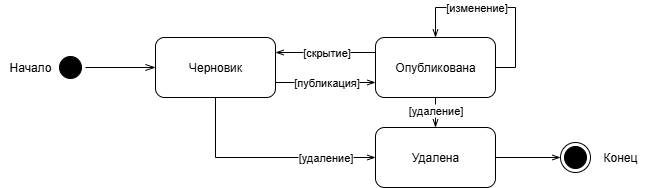

The diagram above was exported from draw.io. Its source (the exported page's mxGraphModel, read from the mxfile embedded in the PNG):
<mxGraphModel dx="883" dy="517" grid="1" gridSize="10" guides="1" tooltips="1" connect="1" arrows="1" fold="1" page="1" pageScale="1" pageWidth="1169" pageHeight="827" math="0" shadow="0">
  <root>
    <mxCell id="0" />
    <mxCell id="1" parent="0" />
    <mxCell id="y8e3stb7iZ_PwtxnWZij-1" value="" style="ellipse;html=1;shape=startState;fillColor=#000000;strokeColor=#000000;direction=west;" parent="1" vertex="1">
      <mxGeometry x="220" y="265" width="30" height="30" as="geometry" />
    </mxCell>
    <mxCell id="y8e3stb7iZ_PwtxnWZij-2" value="" style="edgeStyle=orthogonalEdgeStyle;html=1;verticalAlign=bottom;endArrow=openThin;endSize=8;strokeColor=#000000;rounded=0;endFill=0;" parent="1" source="y8e3stb7iZ_PwtxnWZij-1" target="y8e3stb7iZ_PwtxnWZij-3" edge="1">
      <mxGeometry relative="1" as="geometry">
        <mxPoint x="235" y="340" as="targetPoint" />
      </mxGeometry>
    </mxCell>
    <mxCell id="y8e3stb7iZ_PwtxnWZij-15" style="edgeStyle=orthogonalEdgeStyle;rounded=0;orthogonalLoop=1;jettySize=auto;html=1;exitX=0.5;exitY=1;exitDx=0;exitDy=0;entryX=0;entryY=0.5;entryDx=0;entryDy=0;endArrow=openThin;endFill=0;" parent="1" source="y8e3stb7iZ_PwtxnWZij-3" target="y8e3stb7iZ_PwtxnWZij-5" edge="1">
      <mxGeometry relative="1" as="geometry" />
    </mxCell>
    <mxCell id="y8e3stb7iZ_PwtxnWZij-16" value="[удаление]" style="edgeLabel;html=1;align=center;verticalAlign=middle;resizable=0;points=[];" parent="y8e3stb7iZ_PwtxnWZij-15" vertex="1" connectable="0">
      <mxGeometry x="0.4101" y="1" relative="1" as="geometry">
        <mxPoint x="15" y="1" as="offset" />
      </mxGeometry>
    </mxCell>
    <mxCell id="y8e3stb7iZ_PwtxnWZij-3" value="Черновик" style="rounded=1;whiteSpace=wrap;html=1;" parent="1" vertex="1">
      <mxGeometry x="320" y="250" width="120" height="60" as="geometry" />
    </mxCell>
    <mxCell id="y8e3stb7iZ_PwtxnWZij-19" style="edgeStyle=orthogonalEdgeStyle;rounded=0;orthogonalLoop=1;jettySize=auto;html=1;exitX=0;exitY=0.25;exitDx=0;exitDy=0;entryX=1;entryY=0.25;entryDx=0;entryDy=0;endArrow=openThin;endFill=0;" parent="1" source="y8e3stb7iZ_PwtxnWZij-4" target="y8e3stb7iZ_PwtxnWZij-3" edge="1">
      <mxGeometry relative="1" as="geometry" />
    </mxCell>
    <mxCell id="y8e3stb7iZ_PwtxnWZij-20" value="[скрытие]" style="edgeLabel;html=1;align=center;verticalAlign=middle;resizable=0;points=[];" parent="y8e3stb7iZ_PwtxnWZij-19" vertex="1" connectable="0">
      <mxGeometry x="0.2793" y="-1" relative="1" as="geometry">
        <mxPoint x="14" y="1" as="offset" />
      </mxGeometry>
    </mxCell>
    <mxCell id="y8e3stb7iZ_PwtxnWZij-4" value="Опубликована" style="rounded=1;whiteSpace=wrap;html=1;" parent="1" vertex="1">
      <mxGeometry x="540" y="250" width="120" height="60" as="geometry" />
    </mxCell>
    <mxCell id="y8e3stb7iZ_PwtxnWZij-10" style="edgeStyle=orthogonalEdgeStyle;rounded=0;orthogonalLoop=1;jettySize=auto;html=1;endArrow=openThin;endFill=0;" parent="1" source="y8e3stb7iZ_PwtxnWZij-5" target="y8e3stb7iZ_PwtxnWZij-7" edge="1">
      <mxGeometry relative="1" as="geometry" />
    </mxCell>
    <mxCell id="y8e3stb7iZ_PwtxnWZij-5" value="Удалена" style="rounded=1;whiteSpace=wrap;html=1;" parent="1" vertex="1">
      <mxGeometry x="540" y="340" width="120" height="60" as="geometry" />
    </mxCell>
    <mxCell id="y8e3stb7iZ_PwtxnWZij-8" value="Начало" style="text;html=1;whiteSpace=wrap;strokeColor=none;fillColor=none;align=center;verticalAlign=middle;rounded=0;" parent="1" vertex="1">
      <mxGeometry x="165" y="265" width="60" height="30" as="geometry" />
    </mxCell>
    <mxCell id="y8e3stb7iZ_PwtxnWZij-12" value="" style="endArrow=openThin;html=1;rounded=0;endFill=0;exitX=1;exitY=0.75;exitDx=0;exitDy=0;entryX=0;entryY=0.75;entryDx=0;entryDy=0;" parent="1" source="y8e3stb7iZ_PwtxnWZij-3" target="y8e3stb7iZ_PwtxnWZij-4" edge="1">
      <mxGeometry width="50" height="50" relative="1" as="geometry">
        <mxPoint x="370" y="470" as="sourcePoint" />
        <mxPoint x="420" y="420" as="targetPoint" />
      </mxGeometry>
    </mxCell>
    <mxCell id="y8e3stb7iZ_PwtxnWZij-13" value="[публикация]" style="edgeLabel;html=1;align=center;verticalAlign=middle;resizable=0;points=[];" parent="y8e3stb7iZ_PwtxnWZij-12" vertex="1" connectable="0">
      <mxGeometry x="0.2463" y="-2" relative="1" as="geometry">
        <mxPoint x="-12" y="-2" as="offset" />
      </mxGeometry>
    </mxCell>
    <mxCell id="y8e3stb7iZ_PwtxnWZij-17" style="edgeStyle=orthogonalEdgeStyle;rounded=0;orthogonalLoop=1;jettySize=auto;html=1;exitX=1;exitY=0.5;exitDx=0;exitDy=0;entryX=0.5;entryY=0;entryDx=0;entryDy=0;endArrow=openThin;endFill=0;" parent="1" source="y8e3stb7iZ_PwtxnWZij-4" target="y8e3stb7iZ_PwtxnWZij-4" edge="1">
      <mxGeometry relative="1" as="geometry">
        <Array as="points">
          <mxPoint x="680" y="280" />
          <mxPoint x="680" y="220" />
          <mxPoint x="600" y="220" />
        </Array>
      </mxGeometry>
    </mxCell>
    <mxCell id="y8e3stb7iZ_PwtxnWZij-18" value="[изменение]" style="edgeLabel;html=1;align=center;verticalAlign=middle;resizable=0;points=[];" parent="y8e3stb7iZ_PwtxnWZij-17" vertex="1" connectable="0">
      <mxGeometry x="0.4073" y="1" relative="1" as="geometry">
        <mxPoint x="14" y="-1" as="offset" />
      </mxGeometry>
    </mxCell>
    <mxCell id="y8e3stb7iZ_PwtxnWZij-21" style="edgeStyle=orthogonalEdgeStyle;rounded=0;orthogonalLoop=1;jettySize=auto;html=1;exitX=0.5;exitY=1;exitDx=0;exitDy=0;entryX=0.5;entryY=0;entryDx=0;entryDy=0;endArrow=openThin;endFill=0;" parent="1" source="y8e3stb7iZ_PwtxnWZij-4" target="y8e3stb7iZ_PwtxnWZij-5" edge="1">
      <mxGeometry relative="1" as="geometry">
        <mxPoint x="390" y="320" as="sourcePoint" />
        <mxPoint x="550" y="440" as="targetPoint" />
      </mxGeometry>
    </mxCell>
    <mxCell id="y8e3stb7iZ_PwtxnWZij-22" value="[удаление]" style="edgeLabel;html=1;align=center;verticalAlign=middle;resizable=0;points=[];" parent="y8e3stb7iZ_PwtxnWZij-21" vertex="1" connectable="0">
      <mxGeometry x="0.4101" y="1" relative="1" as="geometry">
        <mxPoint x="-1" y="-9" as="offset" />
      </mxGeometry>
    </mxCell>
    <mxCell id="y8e3stb7iZ_PwtxnWZij-9" value="Конец" style="text;html=1;whiteSpace=wrap;strokeColor=none;fillColor=none;align=center;verticalAlign=middle;rounded=0;" parent="1" vertex="1">
      <mxGeometry x="755" y="355" width="60" height="30" as="geometry" />
    </mxCell>
    <mxCell id="y8e3stb7iZ_PwtxnWZij-7" value="" style="ellipse;html=1;shape=endState;fillColor=#000000;strokeColor=#000000;" parent="1" vertex="1">
      <mxGeometry x="725" y="355" width="30" height="30" as="geometry" />
    </mxCell>
  </root>
</mxGraphModel>